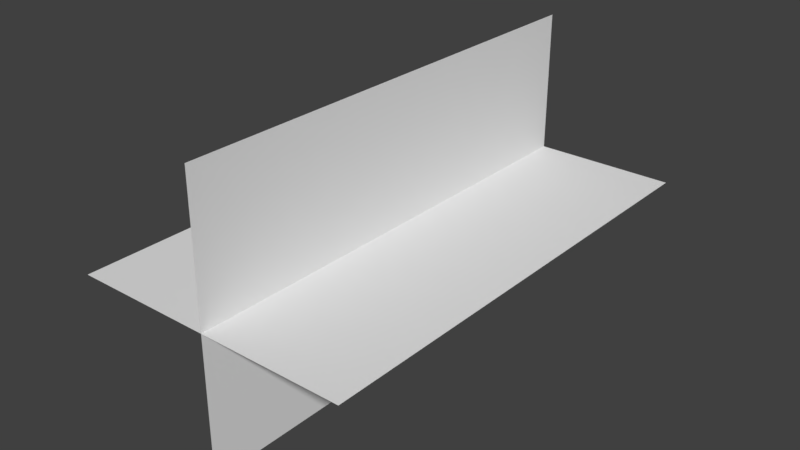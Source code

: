 # Source: Tree.blend  (saved by Blender 2.79.0; exported with 4.5.12 LTS)
import bpy
from mathutils import Matrix  # noqa: F401  (used for matrix-valued properties, if any)

bpy.ops.wm.read_factory_settings(use_empty=True)
scene = bpy.context.scene
scene.name = 'Scene'

# ---- collections
col_collection_1 = bpy.data.collections.new('Collection 1'); scene.collection.children.link(col_collection_1)

# ---- world
world_world = bpy.data.worlds.new('World'); scene.world = world_world
world_world.color = (0.05088, 0.05088, 0.05088)
world_world.use_sun_shadow = False
world_world.sun_shadow_jitter_overblur = 0.0
world_world.cycles.sampling_method = 'MANUAL'

# ---- meshes
me_plane_001 = bpy.data.meshes.new('Plane.001')
me_plane_001.from_pydata([(-6.0, 0.0, 0.0), (6.0, 0.0, 0.0), (-6.0, 20.0, 0.0), (6.0, 20.0, 0.0), (-4.53e-07, 0.0, -6.0), (4.53e-07, 0.0, 6.0), (-4.53e-07, 20.0, -6.0), (4.53e-07, 20.0, 6.0)], [], [(0, 1, 3, 2), (4, 5, 7, 6)])
_uv = me_plane_001.uv_layers.new(name='UVMap')
_uv.uv.foreach_set('vector', [2.98e-08, 0.0, 1.0, 2.98e-08, 1.0, 1.0, 0.0, 1.0, 2.98e-08, 0.0, 1.0, 2.98e-08, 1.0, 1.0, 0.0, 1.0])
me_plane_001.use_remesh_preserve_volume = False
me_plane_001.use_remesh_preserve_attributes = False
me_plane_001.use_mirror_vertex_groups = False
me_plane_001.update()

# ---- objects
ob_tree = bpy.data.objects.new('Tree', me_plane_001)

# ---- transforms, parenting, visibility, modifiers, constraints
ob_tree.location = (0.0, 0.0, 0.0)
ob_tree.rotation_euler = (-0.0, 1.571, 0.0)
ob_tree.lineart.crease_threshold = 0.0

# ---- collection membership
col_collection_1.objects.link(ob_tree)

# ---- scene / render settings (as saved in the file)
scene.frame_start = 1; scene.frame_end = 250; scene.frame_set(1)
scene.render.engine = 'BLENDER_EEVEE_NEXT'
scene.render.resolution_percentage = 50
scene.render.dither_intensity = 0.0
scene.cycles.use_denoising = False
scene.cycles.samples = 128
scene.cycles.sampling_pattern = 'TABULATED_SOBOL'
scene.cycles.use_adaptive_sampling = False
scene.cycles.use_light_tree = False
scene.cycles.blur_glossy = 0.0
scene.cycles.sample_clamp_indirect = 0.0
scene.view_settings.view_transform = 'Standard'
bpy.context.view_layer.update()

# ---- added for rendering (the .blend has no active camera and no usable light): camera, sun
cam_auto = bpy.data.cameras.new('AutoCamera')
cam_auto.lens = 50.0
cam_auto.sensor_width = 36.0
cam_auto.clip_end = 1000.0
ob_auto_camera = bpy.data.objects.new('AutoCamera', cam_auto)
scene.collection.objects.link(ob_auto_camera)
ob_auto_camera.location = (24.2684, -19.1221, 19.4147)
ob_auto_camera.rotation_euler = (1.09748, -7.21219e-08, 0.694738)
scene.camera = ob_auto_camera
light_auto_sun = bpy.data.lights.new('AutoSun', 'SUN')
light_auto_sun.energy = 3.0
light_auto_sun.angle = 0.0523599
ob_auto_sun = bpy.data.objects.new('AutoSun', light_auto_sun)
scene.collection.objects.link(ob_auto_sun)
ob_auto_sun.rotation_euler = (0.872665, 0.174533, 0.523599)
bpy.context.view_layer.update()
